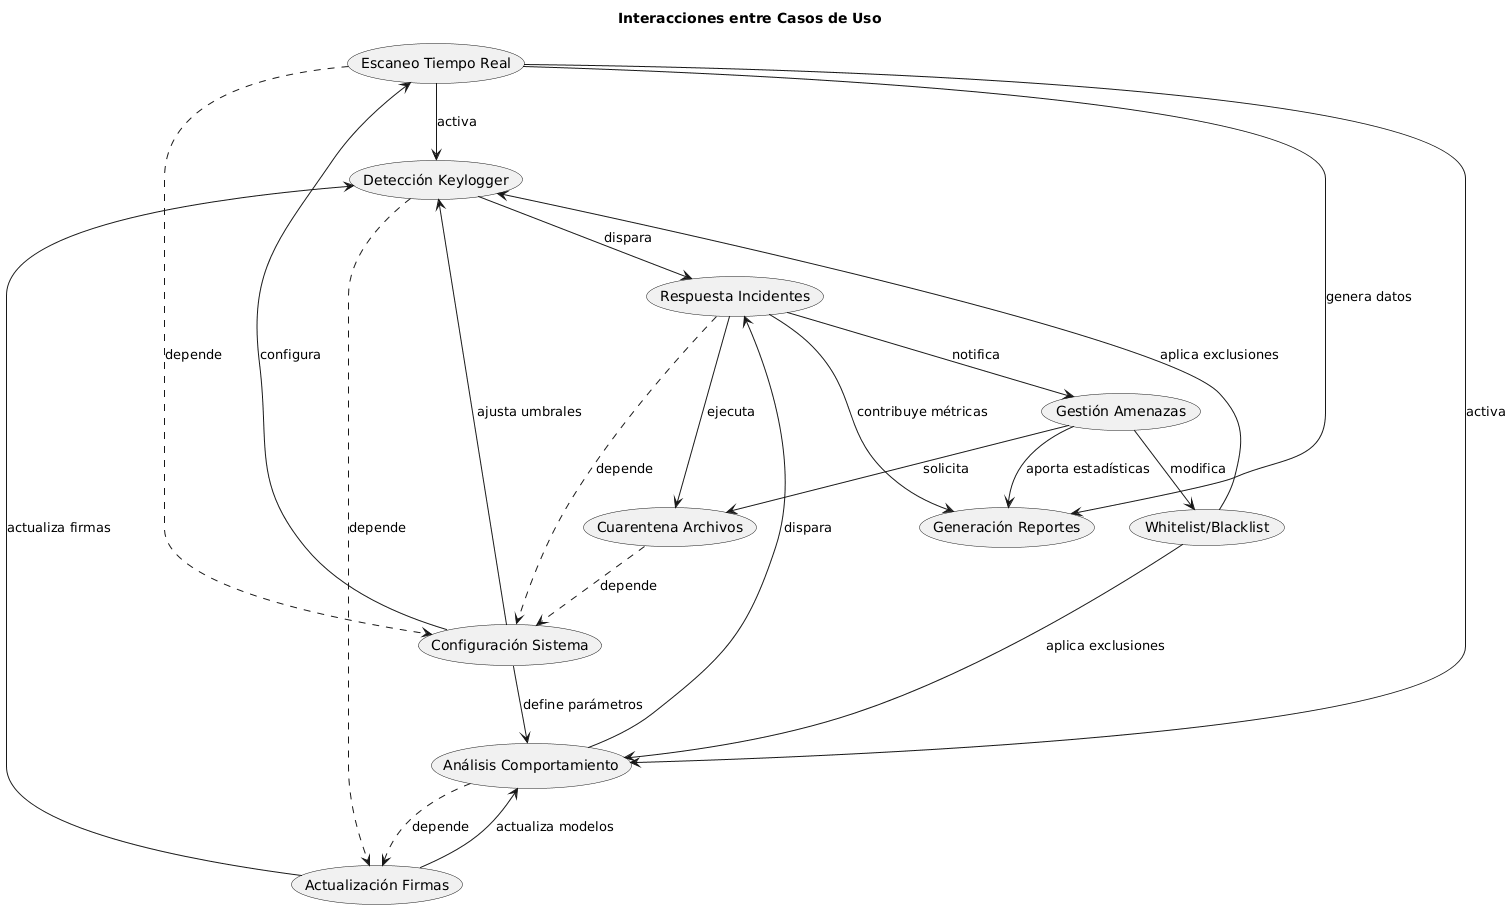

The diagram above was rendered by PlantUML. Its source (embedded in the PNG):
@startuml
title Interacciones entre Casos de Uso

' Casos de uso
(Escaneo Tiempo Real) as scan
(Detección Keylogger) as keylogger
(Análisis Comportamiento) as behavior
(Respuesta Incidentes) as response
(Cuarentena Archivos) as quarantine
(Gestión Amenazas) as threats
(Configuración Sistema) as config
(Actualización Firmas) as updates
(Whitelist/Blacklist) as lists
(Generación Reportes) as reports

' Interacciones principales
scan --> keylogger : activa
scan --> behavior : activa
keylogger --> response : dispara
behavior --> response : dispara
response --> quarantine : ejecuta
response --> threats : notifica
threats --> quarantine : solicita
threats --> lists : modifica
config --> scan : configura
config --> keylogger : ajusta umbrales
config --> behavior : define parámetros
updates --> keylogger : actualiza firmas
updates --> behavior : actualiza modelos
lists --> keylogger : aplica exclusiones
lists --> behavior : aplica exclusiones
scan --> reports : genera datos
threats --> reports : aporta estadísticas
response --> reports : contribuye métricas

' Dependencias
scan ..> config : depende
keylogger ..> updates : depende
behavior ..> updates : depende
quarantine ..> config : depende
response ..> config : depende
@enduml